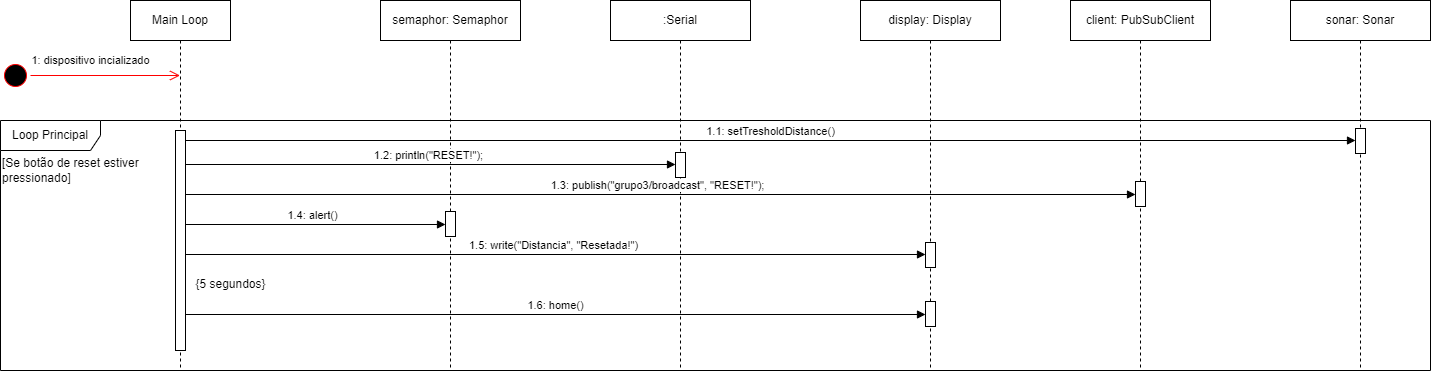

The diagram above was exported from draw.io. Its source (the exported page's mxGraphModel, read from the mxfile embedded in the PNG):
<mxGraphModel dx="225" dy="156" grid="1" gridSize="10" guides="1" tooltips="1" connect="1" arrows="1" fold="1" page="1" pageScale="1" pageWidth="850" pageHeight="1100" math="0" shadow="0">
  <root>
    <mxCell id="O426Nuesv_0mNT8TSf2_-0" />
    <mxCell id="O426Nuesv_0mNT8TSf2_-1" parent="O426Nuesv_0mNT8TSf2_-0" />
    <mxCell id="O426Nuesv_0mNT8TSf2_-2" value="Main Loop" style="shape=umlLifeline;perimeter=lifelinePerimeter;whiteSpace=wrap;html=1;container=1;dropTarget=0;collapsible=0;recursiveResize=0;outlineConnect=0;portConstraint=eastwest;newEdgeStyle={&quot;curved&quot;:0,&quot;rounded&quot;:0};" vertex="1" parent="O426Nuesv_0mNT8TSf2_-1">
      <mxGeometry x="230" y="270" width="100" height="370" as="geometry" />
    </mxCell>
    <mxCell id="O426Nuesv_0mNT8TSf2_-3" value="semaphor: Semaphor" style="shape=umlLifeline;perimeter=lifelinePerimeter;whiteSpace=wrap;html=1;container=1;dropTarget=0;collapsible=0;recursiveResize=0;outlineConnect=0;portConstraint=eastwest;newEdgeStyle={&quot;curved&quot;:0,&quot;rounded&quot;:0};" vertex="1" parent="O426Nuesv_0mNT8TSf2_-1">
      <mxGeometry x="480" y="270" width="140" height="370" as="geometry" />
    </mxCell>
    <mxCell id="7RP3aHqFXctasJW96rfu-1" value="" style="html=1;points=[[0,0,0,0,5],[0,1,0,0,-5],[1,0,0,0,5],[1,1,0,0,-5]];perimeter=orthogonalPerimeter;outlineConnect=0;targetShapes=umlLifeline;portConstraint=eastwest;newEdgeStyle={&quot;curved&quot;:0,&quot;rounded&quot;:0};" vertex="1" parent="O426Nuesv_0mNT8TSf2_-3">
      <mxGeometry x="65" y="211" width="10" height="25" as="geometry" />
    </mxCell>
    <mxCell id="O426Nuesv_0mNT8TSf2_-4" value="Loop Principal" style="shape=umlFrame;whiteSpace=wrap;html=1;pointerEvents=0;width=100;height=30;" vertex="1" parent="O426Nuesv_0mNT8TSf2_-1">
      <mxGeometry x="100" y="390" width="1430" height="250" as="geometry" />
    </mxCell>
    <mxCell id="O426Nuesv_0mNT8TSf2_-5" value="" style="ellipse;html=1;shape=startState;fillColor=#000000;strokeColor=#ff0000;" vertex="1" parent="O426Nuesv_0mNT8TSf2_-1">
      <mxGeometry x="100" y="330" width="30" height="30" as="geometry" />
    </mxCell>
    <mxCell id="O426Nuesv_0mNT8TSf2_-6" value="" style="edgeStyle=orthogonalEdgeStyle;html=1;verticalAlign=bottom;endArrow=open;endSize=8;strokeColor=#ff0000;rounded=0;" edge="1" parent="O426Nuesv_0mNT8TSf2_-1" source="O426Nuesv_0mNT8TSf2_-5" target="O426Nuesv_0mNT8TSf2_-2">
      <mxGeometry relative="1" as="geometry">
        <mxPoint x="165" y="420" as="targetPoint" />
        <Array as="points">
          <mxPoint x="270" y="345" />
          <mxPoint x="270" y="345" />
        </Array>
      </mxGeometry>
    </mxCell>
    <mxCell id="O426Nuesv_0mNT8TSf2_-7" value="1: dispositivo incializado" style="edgeLabel;html=1;align=center;verticalAlign=middle;resizable=0;points=[];" vertex="1" connectable="0" parent="O426Nuesv_0mNT8TSf2_-6">
      <mxGeometry x="-0.291" y="-3" relative="1" as="geometry">
        <mxPoint x="7" y="-18" as="offset" />
      </mxGeometry>
    </mxCell>
    <mxCell id="O426Nuesv_0mNT8TSf2_-8" value=":Serial" style="shape=umlLifeline;perimeter=lifelinePerimeter;whiteSpace=wrap;html=1;container=1;dropTarget=0;collapsible=0;recursiveResize=0;outlineConnect=0;portConstraint=eastwest;newEdgeStyle={&quot;curved&quot;:0,&quot;rounded&quot;:0};" vertex="1" parent="O426Nuesv_0mNT8TSf2_-1">
      <mxGeometry x="710" y="270" width="140" height="370" as="geometry" />
    </mxCell>
    <mxCell id="7RP3aHqFXctasJW96rfu-0" value="" style="html=1;points=[[0,0,0,0,5],[0,1,0,0,-5],[1,0,0,0,5],[1,1,0,0,-5]];perimeter=orthogonalPerimeter;outlineConnect=0;targetShapes=umlLifeline;portConstraint=eastwest;newEdgeStyle={&quot;curved&quot;:0,&quot;rounded&quot;:0};" vertex="1" parent="O426Nuesv_0mNT8TSf2_-8">
      <mxGeometry x="65" y="152" width="10" height="25" as="geometry" />
    </mxCell>
    <mxCell id="O426Nuesv_0mNT8TSf2_-9" value="[Se botão de reset estiver&lt;br&gt;pressionado]" style="text;html=1;align=left;verticalAlign=middle;resizable=0;points=[];autosize=1;strokeColor=none;fillColor=none;" vertex="1" parent="O426Nuesv_0mNT8TSf2_-1">
      <mxGeometry x="100" y="420" width="160" height="40" as="geometry" />
    </mxCell>
    <mxCell id="O426Nuesv_0mNT8TSf2_-10" value="1.4: alert()" style="html=1;verticalAlign=bottom;endArrow=block;curved=0;rounded=0;" edge="1" parent="O426Nuesv_0mNT8TSf2_-1" target="7RP3aHqFXctasJW96rfu-1">
      <mxGeometry width="80" relative="1" as="geometry">
        <mxPoint x="280" y="494" as="sourcePoint" />
        <mxPoint x="540" y="494" as="targetPoint" />
      </mxGeometry>
    </mxCell>
    <mxCell id="O426Nuesv_0mNT8TSf2_-12" value="display: Display" style="shape=umlLifeline;perimeter=lifelinePerimeter;whiteSpace=wrap;html=1;container=1;dropTarget=0;collapsible=0;recursiveResize=0;outlineConnect=0;portConstraint=eastwest;newEdgeStyle={&quot;curved&quot;:0,&quot;rounded&quot;:0};" vertex="1" parent="O426Nuesv_0mNT8TSf2_-1">
      <mxGeometry x="960" y="270" width="140" height="370" as="geometry" />
    </mxCell>
    <mxCell id="7RP3aHqFXctasJW96rfu-3" value="" style="html=1;points=[[0,0,0,0,5],[0,1,0,0,-5],[1,0,0,0,5],[1,1,0,0,-5]];perimeter=orthogonalPerimeter;outlineConnect=0;targetShapes=umlLifeline;portConstraint=eastwest;newEdgeStyle={&quot;curved&quot;:0,&quot;rounded&quot;:0};" vertex="1" parent="O426Nuesv_0mNT8TSf2_-12">
      <mxGeometry x="65" y="242" width="10" height="25" as="geometry" />
    </mxCell>
    <mxCell id="7RP3aHqFXctasJW96rfu-5" value="" style="html=1;points=[[0,0,0,0,5],[0,1,0,0,-5],[1,0,0,0,5],[1,1,0,0,-5]];perimeter=orthogonalPerimeter;outlineConnect=0;targetShapes=umlLifeline;portConstraint=eastwest;newEdgeStyle={&quot;curved&quot;:0,&quot;rounded&quot;:0};" vertex="1" parent="O426Nuesv_0mNT8TSf2_-12">
      <mxGeometry x="65" y="301" width="10" height="25" as="geometry" />
    </mxCell>
    <mxCell id="O426Nuesv_0mNT8TSf2_-13" value="1.5: write(&quot;Distancia&quot;, &quot;Resetada!&quot;)" style="html=1;verticalAlign=bottom;endArrow=block;curved=0;rounded=0;" edge="1" parent="O426Nuesv_0mNT8TSf2_-1" target="7RP3aHqFXctasJW96rfu-3">
      <mxGeometry width="80" relative="1" as="geometry">
        <mxPoint x="280" y="524" as="sourcePoint" />
        <mxPoint x="1000" y="520" as="targetPoint" />
      </mxGeometry>
    </mxCell>
    <mxCell id="O426Nuesv_0mNT8TSf2_-14" value="1.2: println(&quot;RESET!&quot;);" style="html=1;verticalAlign=bottom;endArrow=block;curved=0;rounded=0;" edge="1" parent="O426Nuesv_0mNT8TSf2_-1" target="7RP3aHqFXctasJW96rfu-0">
      <mxGeometry width="80" relative="1" as="geometry">
        <mxPoint x="280" y="434" as="sourcePoint" />
        <mxPoint x="750" y="434" as="targetPoint" />
      </mxGeometry>
    </mxCell>
    <mxCell id="O426Nuesv_0mNT8TSf2_-15" value="client: PubSubClient" style="shape=umlLifeline;perimeter=lifelinePerimeter;whiteSpace=wrap;html=1;container=1;dropTarget=0;collapsible=0;recursiveResize=0;outlineConnect=0;portConstraint=eastwest;newEdgeStyle={&quot;curved&quot;:0,&quot;rounded&quot;:0};" vertex="1" parent="O426Nuesv_0mNT8TSf2_-1">
      <mxGeometry x="1170" y="270" width="140" height="370" as="geometry" />
    </mxCell>
    <mxCell id="7RP3aHqFXctasJW96rfu-6" value="" style="html=1;points=[[0,0,0,0,5],[0,1,0,0,-5],[1,0,0,0,5],[1,1,0,0,-5]];perimeter=orthogonalPerimeter;outlineConnect=0;targetShapes=umlLifeline;portConstraint=eastwest;newEdgeStyle={&quot;curved&quot;:0,&quot;rounded&quot;:0};" vertex="1" parent="O426Nuesv_0mNT8TSf2_-15">
      <mxGeometry x="65" y="181" width="10" height="25" as="geometry" />
    </mxCell>
    <mxCell id="O426Nuesv_0mNT8TSf2_-16" value="1.3: publish(&quot;grupo3/broadcast&quot;, &quot;RESET!&quot;);" style="html=1;verticalAlign=bottom;endArrow=block;curved=0;rounded=0;" edge="1" parent="O426Nuesv_0mNT8TSf2_-1" target="7RP3aHqFXctasJW96rfu-6">
      <mxGeometry width="80" relative="1" as="geometry">
        <mxPoint x="280" y="464" as="sourcePoint" />
        <mxPoint x="1239.5" y="463.9999999999998" as="targetPoint" />
      </mxGeometry>
    </mxCell>
    <mxCell id="O426Nuesv_0mNT8TSf2_-20" value="" style="html=1;points=[[0,0,0,0,5],[0,1,0,0,-5],[1,0,0,0,5],[1,1,0,0,-5]];perimeter=orthogonalPerimeter;outlineConnect=0;targetShapes=umlLifeline;portConstraint=eastwest;newEdgeStyle={&quot;curved&quot;:0,&quot;rounded&quot;:0};" vertex="1" parent="O426Nuesv_0mNT8TSf2_-1">
      <mxGeometry x="275" y="400" width="10" height="220" as="geometry" />
    </mxCell>
    <mxCell id="vbWovdSwLuLb5gHqgpIM-0" value="1.6: home()" style="html=1;verticalAlign=bottom;endArrow=block;curved=0;rounded=0;" edge="1" parent="O426Nuesv_0mNT8TSf2_-1" target="7RP3aHqFXctasJW96rfu-5">
      <mxGeometry width="80" relative="1" as="geometry">
        <mxPoint x="285" y="584" as="sourcePoint" />
        <mxPoint x="1034.5000000000002" y="584" as="targetPoint" />
      </mxGeometry>
    </mxCell>
    <mxCell id="vbWovdSwLuLb5gHqgpIM-1" value="{5 segundos}" style="text;html=1;align=center;verticalAlign=middle;resizable=0;points=[];autosize=1;strokeColor=none;fillColor=none;" vertex="1" parent="O426Nuesv_0mNT8TSf2_-1">
      <mxGeometry x="285" y="539" width="90" height="30" as="geometry" />
    </mxCell>
    <mxCell id="vbWovdSwLuLb5gHqgpIM-2" value="sonar: Sonar" style="shape=umlLifeline;perimeter=lifelinePerimeter;whiteSpace=wrap;html=1;container=1;dropTarget=0;collapsible=0;recursiveResize=0;outlineConnect=0;portConstraint=eastwest;newEdgeStyle={&quot;curved&quot;:0,&quot;rounded&quot;:0};" vertex="1" parent="O426Nuesv_0mNT8TSf2_-1">
      <mxGeometry x="1390" y="270" width="140" height="370" as="geometry" />
    </mxCell>
    <mxCell id="7RP3aHqFXctasJW96rfu-7" value="" style="html=1;points=[[0,0,0,0,5],[0,1,0,0,-5],[1,0,0,0,5],[1,1,0,0,-5]];perimeter=orthogonalPerimeter;outlineConnect=0;targetShapes=umlLifeline;portConstraint=eastwest;newEdgeStyle={&quot;curved&quot;:0,&quot;rounded&quot;:0};" vertex="1" parent="vbWovdSwLuLb5gHqgpIM-2">
      <mxGeometry x="65" y="128" width="10" height="25" as="geometry" />
    </mxCell>
    <mxCell id="vbWovdSwLuLb5gHqgpIM-4" value="1.1: setTresholdDistance()" style="html=1;verticalAlign=bottom;endArrow=block;curved=0;rounded=0;" edge="1" parent="O426Nuesv_0mNT8TSf2_-1" target="7RP3aHqFXctasJW96rfu-7">
      <mxGeometry width="80" relative="1" as="geometry">
        <mxPoint x="285" y="410" as="sourcePoint" />
        <mxPoint x="1440" y="410" as="targetPoint" />
      </mxGeometry>
    </mxCell>
  </root>
</mxGraphModel>